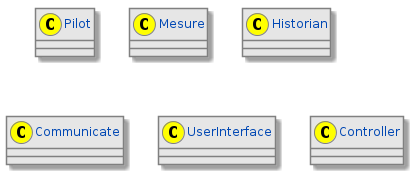

The diagram above was rendered by PlantUML. Its source (embedded in the PNG):
@startuml
    
skinparam class {
    BackgroundColor #e6e6e6
    ArrowColor #0047b3
    FontColor #0047b3
    BorderColor Gray
}
skinparam state {
    BackgroundColor #e6e6e6
    ArrowColor #0047b3
    FontColor #0047b3
    BorderColor Gray
}
skinparam object {
    BackgroundColor #e6e6e6
    ArrowColor #0047b3
    FontColor #0047b3
    BorderColor Gray
}
skinparam stereotypeCBackgroundColor #ffff00
skinparam note {
    BackgroundColor #ffff00
    BorderColor Gray
    FontColor Black
}

    class Pilot{

    }

    class Mesure{

    }

    class Historian{

    }

    class Communicate{

    }

    class UserInterface{

    }

    class Controller{
    
    }

@enduml